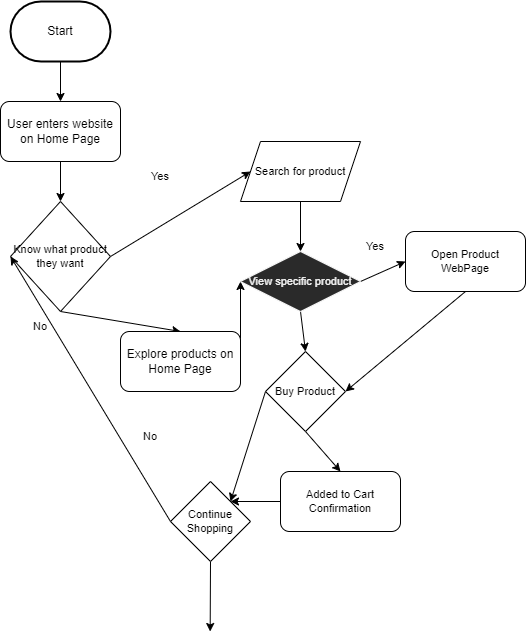

The diagram above was exported from draw.io. Its source (the exported page's mxGraphModel, read from the mxfile embedded in the PNG):
<mxGraphModel dx="373" dy="344" grid="1" gridSize="10" guides="1" tooltips="1" connect="1" arrows="1" fold="1" page="1" pageScale="1" pageWidth="850" pageHeight="1100" math="0" shadow="0">
  <root>
    <mxCell id="0" />
    <mxCell id="1" parent="0" />
    <mxCell id="7" style="edgeStyle=none;html=1;exitX=0.5;exitY=1;exitDx=0;exitDy=0;exitPerimeter=0;" edge="1" parent="1" source="2" target="3">
      <mxGeometry relative="1" as="geometry" />
    </mxCell>
    <mxCell id="2" value="Start" style="strokeWidth=2;html=1;shape=mxgraph.flowchart.terminator;whiteSpace=wrap;" vertex="1" parent="1">
      <mxGeometry x="30" y="20" width="100" height="60" as="geometry" />
    </mxCell>
    <mxCell id="8" style="edgeStyle=none;html=1;exitX=0.5;exitY=1;exitDx=0;exitDy=0;entryX=0.5;entryY=0;entryDx=0;entryDy=0;" edge="1" parent="1" source="3" target="4">
      <mxGeometry relative="1" as="geometry" />
    </mxCell>
    <mxCell id="3" value="User enters website on Home Page" style="rounded=1;whiteSpace=wrap;html=1;" vertex="1" parent="1">
      <mxGeometry x="20" y="120" width="120" height="60" as="geometry" />
    </mxCell>
    <mxCell id="19" style="edgeStyle=none;html=1;exitX=0.5;exitY=1;exitDx=0;exitDy=0;entryX=0.5;entryY=0;entryDx=0;entryDy=0;" edge="1" parent="1" source="4" target="18">
      <mxGeometry relative="1" as="geometry" />
    </mxCell>
    <mxCell id="22" style="edgeStyle=none;html=1;exitX=1;exitY=0.5;exitDx=0;exitDy=0;entryX=0;entryY=0.5;entryDx=0;entryDy=0;fontSize=11;" edge="1" parent="1" source="4" target="21">
      <mxGeometry relative="1" as="geometry" />
    </mxCell>
    <mxCell id="4" value="Know what product they want&lt;br style=&quot;font-size: 11px;&quot;&gt;" style="rhombus;whiteSpace=wrap;html=1;fontSize=11;" vertex="1" parent="1">
      <mxGeometry x="30" y="220" width="100" height="110" as="geometry" />
    </mxCell>
    <mxCell id="25" style="edgeStyle=none;html=1;exitX=1;exitY=0.5;exitDx=0;exitDy=0;entryX=0;entryY=0.5;entryDx=0;entryDy=0;fontSize=11;" edge="1" parent="1" source="18" target="24">
      <mxGeometry relative="1" as="geometry" />
    </mxCell>
    <mxCell id="18" value="Explore products on Home Page" style="rounded=1;whiteSpace=wrap;html=1;" vertex="1" parent="1">
      <mxGeometry x="140" y="350" width="120" height="60" as="geometry" />
    </mxCell>
    <mxCell id="20" value="No" style="text;html=1;strokeColor=none;fillColor=none;align=center;verticalAlign=middle;whiteSpace=wrap;rounded=0;fontSize=11;" vertex="1" parent="1">
      <mxGeometry x="30" y="330" width="60" height="30" as="geometry" />
    </mxCell>
    <mxCell id="26" style="edgeStyle=none;html=1;exitX=0.5;exitY=1;exitDx=0;exitDy=0;entryX=0.5;entryY=0;entryDx=0;entryDy=0;fontSize=11;" edge="1" parent="1" source="21" target="24">
      <mxGeometry relative="1" as="geometry" />
    </mxCell>
    <mxCell id="21" value="Search for product" style="shape=parallelogram;perimeter=parallelogramPerimeter;whiteSpace=wrap;html=1;fixedSize=1;fontSize=11;" vertex="1" parent="1">
      <mxGeometry x="260" y="160" width="120" height="60" as="geometry" />
    </mxCell>
    <mxCell id="23" value="Yes" style="text;html=1;strokeColor=none;fillColor=none;align=center;verticalAlign=middle;whiteSpace=wrap;rounded=0;fontSize=11;" vertex="1" parent="1">
      <mxGeometry x="150" y="180" width="60" height="30" as="geometry" />
    </mxCell>
    <mxCell id="37" style="edgeStyle=none;html=1;exitX=1;exitY=0.5;exitDx=0;exitDy=0;entryX=0;entryY=0.5;entryDx=0;entryDy=0;fontSize=11;" edge="1" parent="1" source="24" target="33">
      <mxGeometry relative="1" as="geometry" />
    </mxCell>
    <mxCell id="53" style="edgeStyle=none;html=1;exitX=0.5;exitY=1;exitDx=0;exitDy=0;entryX=0.5;entryY=0;entryDx=0;entryDy=0;fontSize=11;" edge="1" parent="1" source="24" target="52">
      <mxGeometry relative="1" as="geometry" />
    </mxCell>
    <mxCell id="24" value="View specific product" style="rhombus;whiteSpace=wrap;html=1;fontFamily=Helvetica;fontSize=11;fontColor=rgb(240, 240, 240);align=center;strokeColor=rgb(240, 240, 240);fillColor=rgb(42, 42, 42);" vertex="1" parent="1">
      <mxGeometry x="260" y="270" width="120" height="60" as="geometry" />
    </mxCell>
    <mxCell id="58" style="edgeStyle=none;html=1;exitX=0;exitY=0.5;exitDx=0;exitDy=0;entryX=1;entryY=0;entryDx=0;entryDy=0;fontSize=11;" edge="1" parent="1" source="27" target="34">
      <mxGeometry relative="1" as="geometry" />
    </mxCell>
    <mxCell id="27" value="Added to Cart Confirmation" style="rounded=1;whiteSpace=wrap;html=1;fontSize=11;" vertex="1" parent="1">
      <mxGeometry x="300" y="490" width="120" height="60" as="geometry" />
    </mxCell>
    <mxCell id="54" style="edgeStyle=none;html=1;exitX=0.5;exitY=1;exitDx=0;exitDy=0;entryX=1;entryY=0.5;entryDx=0;entryDy=0;fontSize=11;" edge="1" parent="1" source="33" target="52">
      <mxGeometry relative="1" as="geometry" />
    </mxCell>
    <mxCell id="33" value="Open Product WebPage" style="rounded=1;whiteSpace=wrap;html=1;fontSize=11;" vertex="1" parent="1">
      <mxGeometry x="425" y="250" width="120" height="60" as="geometry" />
    </mxCell>
    <mxCell id="51" style="edgeStyle=none;html=1;exitX=0;exitY=0.5;exitDx=0;exitDy=0;entryX=0;entryY=0.5;entryDx=0;entryDy=0;fontSize=11;" edge="1" parent="1" source="34" target="4">
      <mxGeometry relative="1" as="geometry" />
    </mxCell>
    <mxCell id="59" style="edgeStyle=none;html=1;exitX=0.5;exitY=1;exitDx=0;exitDy=0;fontSize=11;" edge="1" parent="1" source="34">
      <mxGeometry relative="1" as="geometry">
        <mxPoint x="229.66666666666663" y="650" as="targetPoint" />
      </mxGeometry>
    </mxCell>
    <mxCell id="34" value="Continue Shopping" style="rhombus;whiteSpace=wrap;html=1;fontSize=11;" vertex="1" parent="1">
      <mxGeometry x="190" y="500" width="80" height="80" as="geometry" />
    </mxCell>
    <mxCell id="39" value="Yes" style="text;html=1;strokeColor=none;fillColor=none;align=center;verticalAlign=middle;whiteSpace=wrap;rounded=0;fontSize=11;" vertex="1" parent="1">
      <mxGeometry x="365" y="250" width="60" height="30" as="geometry" />
    </mxCell>
    <mxCell id="44" value="No" style="text;html=1;strokeColor=none;fillColor=none;align=center;verticalAlign=middle;whiteSpace=wrap;rounded=0;fontSize=11;" vertex="1" parent="1">
      <mxGeometry x="140" y="440" width="60" height="30" as="geometry" />
    </mxCell>
    <mxCell id="55" style="edgeStyle=none;html=1;exitX=0.5;exitY=1;exitDx=0;exitDy=0;entryX=0.5;entryY=0;entryDx=0;entryDy=0;fontSize=11;" edge="1" parent="1" source="52" target="27">
      <mxGeometry relative="1" as="geometry" />
    </mxCell>
    <mxCell id="56" style="edgeStyle=none;html=1;exitX=0;exitY=0.5;exitDx=0;exitDy=0;entryX=1;entryY=0;entryDx=0;entryDy=0;fontSize=11;" edge="1" parent="1" source="52" target="34">
      <mxGeometry relative="1" as="geometry" />
    </mxCell>
    <mxCell id="52" value="Buy Product" style="rhombus;whiteSpace=wrap;html=1;fontSize=11;" vertex="1" parent="1">
      <mxGeometry x="285" y="370" width="80" height="80" as="geometry" />
    </mxCell>
  </root>
</mxGraphModel>